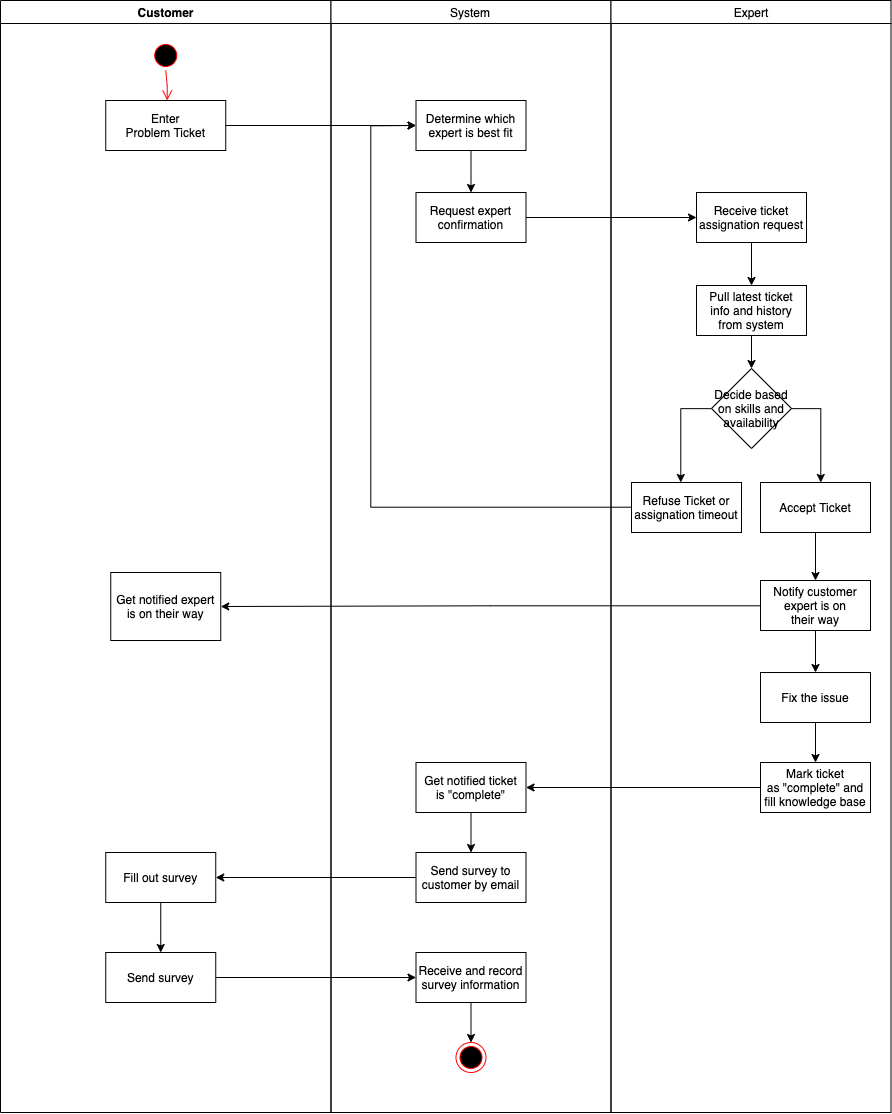

The diagram above was exported from draw.io. Its source (the exported page's mxGraphModel, read from the mxfile embedded in the PNG):
<mxGraphModel dx="6929" dy="5671" grid="1" gridSize="10" guides="1" tooltips="1" connect="1" arrows="1" fold="1" page="0" pageScale="1" pageWidth="827" pageHeight="1169" math="0" shadow="0">
  <root>
    <mxCell id="H8u1kJ-TSJEYpHcwgaOc-0" />
    <mxCell id="H8u1kJ-TSJEYpHcwgaOc-1" parent="H8u1kJ-TSJEYpHcwgaOc-0" />
    <mxCell id="zNa-BHrBneXGBWh1zonA-0" value="Customer" style="swimlane;whiteSpace=wrap" vertex="1" parent="H8u1kJ-TSJEYpHcwgaOc-1">
      <mxGeometry x="1290" y="128" width="330.5" height="1112" as="geometry" />
    </mxCell>
    <mxCell id="zNa-BHrBneXGBWh1zonA-1" value="" style="ellipse;shape=startState;fillColor=#000000;strokeColor=#ff0000;" vertex="1" parent="zNa-BHrBneXGBWh1zonA-0">
      <mxGeometry x="150.25" y="40" width="30" height="30" as="geometry" />
    </mxCell>
    <mxCell id="zNa-BHrBneXGBWh1zonA-2" value="" style="edgeStyle=elbowEdgeStyle;elbow=horizontal;verticalAlign=bottom;endArrow=open;endSize=8;strokeColor=#FF0000;endFill=1;rounded=0" edge="1" parent="zNa-BHrBneXGBWh1zonA-0" source="zNa-BHrBneXGBWh1zonA-1" target="zNa-BHrBneXGBWh1zonA-3">
      <mxGeometry x="100" y="40" as="geometry">
        <mxPoint x="115" y="110" as="targetPoint" />
      </mxGeometry>
    </mxCell>
    <mxCell id="zNa-BHrBneXGBWh1zonA-3" value="Enter &#10;Problem Ticket" style="" vertex="1" parent="zNa-BHrBneXGBWh1zonA-0">
      <mxGeometry x="105.25" y="100" width="120" height="50" as="geometry" />
    </mxCell>
    <mxCell id="zNa-BHrBneXGBWh1zonA-4" value="Get notified expert &#10;is on their way" style="" vertex="1" parent="zNa-BHrBneXGBWh1zonA-0">
      <mxGeometry x="110.25" y="572" width="110" height="68" as="geometry" />
    </mxCell>
    <mxCell id="zNa-BHrBneXGBWh1zonA-5" style="edgeStyle=orthogonalEdgeStyle;rounded=0;orthogonalLoop=1;jettySize=auto;html=1;" edge="1" parent="zNa-BHrBneXGBWh1zonA-0" source="zNa-BHrBneXGBWh1zonA-6" target="zNa-BHrBneXGBWh1zonA-7">
      <mxGeometry relative="1" as="geometry" />
    </mxCell>
    <mxCell id="zNa-BHrBneXGBWh1zonA-6" value="Fill out survey" style="" vertex="1" parent="zNa-BHrBneXGBWh1zonA-0">
      <mxGeometry x="105.25" y="852" width="110" height="50" as="geometry" />
    </mxCell>
    <mxCell id="zNa-BHrBneXGBWh1zonA-7" value="Send survey" style="" vertex="1" parent="zNa-BHrBneXGBWh1zonA-0">
      <mxGeometry x="105.25" y="952" width="110" height="50" as="geometry" />
    </mxCell>
    <mxCell id="zNa-BHrBneXGBWh1zonA-8" value="System" style="swimlane;whiteSpace=wrap;fontStyle=0" vertex="1" parent="H8u1kJ-TSJEYpHcwgaOc-1">
      <mxGeometry x="1620.5" y="128" width="280" height="1112" as="geometry" />
    </mxCell>
    <mxCell id="zNa-BHrBneXGBWh1zonA-9" style="edgeStyle=orthogonalEdgeStyle;rounded=0;orthogonalLoop=1;jettySize=auto;html=1;" edge="1" parent="zNa-BHrBneXGBWh1zonA-8" source="zNa-BHrBneXGBWh1zonA-10">
      <mxGeometry relative="1" as="geometry">
        <mxPoint x="140" y="191.99999999999977" as="targetPoint" />
      </mxGeometry>
    </mxCell>
    <mxCell id="zNa-BHrBneXGBWh1zonA-10" value="Determine which &#10;expert is best fit" style="" vertex="1" parent="zNa-BHrBneXGBWh1zonA-8">
      <mxGeometry x="85" y="100" width="110" height="50" as="geometry" />
    </mxCell>
    <mxCell id="zNa-BHrBneXGBWh1zonA-11" style="edgeStyle=orthogonalEdgeStyle;rounded=0;orthogonalLoop=1;jettySize=auto;html=1;entryX=0.5;entryY=0;entryDx=0;entryDy=0;" edge="1" parent="zNa-BHrBneXGBWh1zonA-8" source="zNa-BHrBneXGBWh1zonA-12" target="zNa-BHrBneXGBWh1zonA-13">
      <mxGeometry relative="1" as="geometry" />
    </mxCell>
    <mxCell id="zNa-BHrBneXGBWh1zonA-12" value="Get notified ticket &#10;is &quot;complete&quot;" style="" vertex="1" parent="zNa-BHrBneXGBWh1zonA-8">
      <mxGeometry x="85" y="762" width="110" height="50" as="geometry" />
    </mxCell>
    <mxCell id="zNa-BHrBneXGBWh1zonA-13" value="Send survey to &#10;customer by email" style="" vertex="1" parent="zNa-BHrBneXGBWh1zonA-8">
      <mxGeometry x="85" y="852" width="110" height="50" as="geometry" />
    </mxCell>
    <mxCell id="zNa-BHrBneXGBWh1zonA-14" style="edgeStyle=orthogonalEdgeStyle;rounded=0;orthogonalLoop=1;jettySize=auto;html=1;entryX=0.5;entryY=0;entryDx=0;entryDy=0;" edge="1" parent="zNa-BHrBneXGBWh1zonA-8" source="zNa-BHrBneXGBWh1zonA-15" target="zNa-BHrBneXGBWh1zonA-16">
      <mxGeometry relative="1" as="geometry" />
    </mxCell>
    <mxCell id="zNa-BHrBneXGBWh1zonA-15" value="Receive and record &#10;survey information" style="" vertex="1" parent="zNa-BHrBneXGBWh1zonA-8">
      <mxGeometry x="85" y="952" width="110" height="50" as="geometry" />
    </mxCell>
    <mxCell id="zNa-BHrBneXGBWh1zonA-16" value="" style="ellipse;html=1;shape=endState;fillColor=#000000;strokeColor=#ff0000;" vertex="1" parent="zNa-BHrBneXGBWh1zonA-8">
      <mxGeometry x="125" y="1042" width="30" height="30" as="geometry" />
    </mxCell>
    <mxCell id="zNa-BHrBneXGBWh1zonA-17" value="Request expert &#10;confirmation" style="" vertex="1" parent="zNa-BHrBneXGBWh1zonA-8">
      <mxGeometry x="85" y="192" width="110" height="50" as="geometry" />
    </mxCell>
    <mxCell id="zNa-BHrBneXGBWh1zonA-18" style="edgeStyle=orthogonalEdgeStyle;rounded=0;orthogonalLoop=1;jettySize=auto;html=1;entryX=0;entryY=0.5;entryDx=0;entryDy=0;exitX=1;exitY=0.5;exitDx=0;exitDy=0;" edge="1" parent="H8u1kJ-TSJEYpHcwgaOc-1" source="zNa-BHrBneXGBWh1zonA-3" target="zNa-BHrBneXGBWh1zonA-10">
      <mxGeometry relative="1" as="geometry" />
    </mxCell>
    <mxCell id="zNa-BHrBneXGBWh1zonA-19" value="Expert" style="swimlane;whiteSpace=wrap;fontStyle=0" vertex="1" parent="H8u1kJ-TSJEYpHcwgaOc-1">
      <mxGeometry x="1900.5" y="128" width="280" height="1112" as="geometry" />
    </mxCell>
    <mxCell id="zNa-BHrBneXGBWh1zonA-20" style="edgeStyle=orthogonalEdgeStyle;rounded=0;orthogonalLoop=1;jettySize=auto;html=1;entryX=0.5;entryY=0;entryDx=0;entryDy=0;" edge="1" parent="zNa-BHrBneXGBWh1zonA-19" source="zNa-BHrBneXGBWh1zonA-21" target="zNa-BHrBneXGBWh1zonA-25">
      <mxGeometry relative="1" as="geometry" />
    </mxCell>
    <mxCell id="zNa-BHrBneXGBWh1zonA-21" value="Accept Ticket" style="" vertex="1" parent="zNa-BHrBneXGBWh1zonA-19">
      <mxGeometry x="149.5" y="482" width="110" height="50" as="geometry" />
    </mxCell>
    <mxCell id="zNa-BHrBneXGBWh1zonA-22" style="edgeStyle=orthogonalEdgeStyle;rounded=0;orthogonalLoop=1;jettySize=auto;html=1;" edge="1" parent="zNa-BHrBneXGBWh1zonA-19" source="zNa-BHrBneXGBWh1zonA-23" target="zNa-BHrBneXGBWh1zonA-33">
      <mxGeometry relative="1" as="geometry" />
    </mxCell>
    <mxCell id="zNa-BHrBneXGBWh1zonA-23" value="Pull latest ticket &#10;info and history&#10;from system" style="" vertex="1" parent="zNa-BHrBneXGBWh1zonA-19">
      <mxGeometry x="85.5" y="285" width="110" height="50" as="geometry" />
    </mxCell>
    <mxCell id="zNa-BHrBneXGBWh1zonA-24" style="edgeStyle=orthogonalEdgeStyle;rounded=0;orthogonalLoop=1;jettySize=auto;html=1;" edge="1" parent="zNa-BHrBneXGBWh1zonA-19" source="zNa-BHrBneXGBWh1zonA-25" target="zNa-BHrBneXGBWh1zonA-27">
      <mxGeometry relative="1" as="geometry" />
    </mxCell>
    <mxCell id="zNa-BHrBneXGBWh1zonA-25" value="Notify customer &#10;expert is on &#10;their way" style="" vertex="1" parent="zNa-BHrBneXGBWh1zonA-19">
      <mxGeometry x="149.5" y="580" width="110" height="50" as="geometry" />
    </mxCell>
    <mxCell id="zNa-BHrBneXGBWh1zonA-26" style="edgeStyle=orthogonalEdgeStyle;rounded=0;orthogonalLoop=1;jettySize=auto;html=1;entryX=0.5;entryY=0;entryDx=0;entryDy=0;" edge="1" parent="zNa-BHrBneXGBWh1zonA-19" source="zNa-BHrBneXGBWh1zonA-27" target="zNa-BHrBneXGBWh1zonA-28">
      <mxGeometry relative="1" as="geometry" />
    </mxCell>
    <mxCell id="zNa-BHrBneXGBWh1zonA-27" value="Fix the issue" style="" vertex="1" parent="zNa-BHrBneXGBWh1zonA-19">
      <mxGeometry x="149.5" y="672" width="110" height="50" as="geometry" />
    </mxCell>
    <mxCell id="zNa-BHrBneXGBWh1zonA-28" value="Mark ticket &#10;as &quot;complete&quot; and &#10;fill knowledge base" style="" vertex="1" parent="zNa-BHrBneXGBWh1zonA-19">
      <mxGeometry x="149.5" y="762" width="110" height="50" as="geometry" />
    </mxCell>
    <mxCell id="zNa-BHrBneXGBWh1zonA-29" style="edgeStyle=orthogonalEdgeStyle;rounded=0;orthogonalLoop=1;jettySize=auto;html=1;entryX=0.5;entryY=0;entryDx=0;entryDy=0;" edge="1" parent="zNa-BHrBneXGBWh1zonA-19" source="zNa-BHrBneXGBWh1zonA-30" target="zNa-BHrBneXGBWh1zonA-23">
      <mxGeometry relative="1" as="geometry" />
    </mxCell>
    <mxCell id="zNa-BHrBneXGBWh1zonA-30" value="Receive ticket &#10;assignation request" style="" vertex="1" parent="zNa-BHrBneXGBWh1zonA-19">
      <mxGeometry x="85.5" y="192" width="110" height="50" as="geometry" />
    </mxCell>
    <mxCell id="zNa-BHrBneXGBWh1zonA-31" style="edgeStyle=orthogonalEdgeStyle;rounded=0;orthogonalLoop=1;jettySize=auto;html=1;" edge="1" parent="zNa-BHrBneXGBWh1zonA-19" source="zNa-BHrBneXGBWh1zonA-33" target="zNa-BHrBneXGBWh1zonA-21">
      <mxGeometry relative="1" as="geometry">
        <Array as="points">
          <mxPoint x="210" y="408" />
        </Array>
      </mxGeometry>
    </mxCell>
    <mxCell id="zNa-BHrBneXGBWh1zonA-32" style="edgeStyle=orthogonalEdgeStyle;rounded=0;orthogonalLoop=1;jettySize=auto;html=1;" edge="1" parent="zNa-BHrBneXGBWh1zonA-19" source="zNa-BHrBneXGBWh1zonA-33" target="zNa-BHrBneXGBWh1zonA-34">
      <mxGeometry relative="1" as="geometry">
        <Array as="points">
          <mxPoint x="70" y="408" />
        </Array>
      </mxGeometry>
    </mxCell>
    <mxCell id="zNa-BHrBneXGBWh1zonA-33" value="Decide based on skills and availability" style="rhombus;whiteSpace=wrap;html=1;" vertex="1" parent="zNa-BHrBneXGBWh1zonA-19">
      <mxGeometry x="100.5" y="368" width="80" height="80" as="geometry" />
    </mxCell>
    <mxCell id="zNa-BHrBneXGBWh1zonA-34" value="Refuse Ticket or &#10;assignation timeout" style="" vertex="1" parent="zNa-BHrBneXGBWh1zonA-19">
      <mxGeometry x="20.5" y="482" width="110" height="50" as="geometry" />
    </mxCell>
    <mxCell id="zNa-BHrBneXGBWh1zonA-35" style="edgeStyle=orthogonalEdgeStyle;rounded=0;orthogonalLoop=1;jettySize=auto;html=1;entryX=1;entryY=0.5;entryDx=0;entryDy=0;" edge="1" parent="H8u1kJ-TSJEYpHcwgaOc-1" source="zNa-BHrBneXGBWh1zonA-28" target="zNa-BHrBneXGBWh1zonA-12">
      <mxGeometry relative="1" as="geometry" />
    </mxCell>
    <mxCell id="zNa-BHrBneXGBWh1zonA-36" style="edgeStyle=orthogonalEdgeStyle;rounded=0;orthogonalLoop=1;jettySize=auto;html=1;entryX=0;entryY=0.5;entryDx=0;entryDy=0;" edge="1" parent="H8u1kJ-TSJEYpHcwgaOc-1" source="zNa-BHrBneXGBWh1zonA-7" target="zNa-BHrBneXGBWh1zonA-15">
      <mxGeometry relative="1" as="geometry" />
    </mxCell>
    <mxCell id="zNa-BHrBneXGBWh1zonA-37" style="edgeStyle=orthogonalEdgeStyle;rounded=0;orthogonalLoop=1;jettySize=auto;html=1;entryX=0;entryY=0.5;entryDx=0;entryDy=0;" edge="1" parent="H8u1kJ-TSJEYpHcwgaOc-1" source="zNa-BHrBneXGBWh1zonA-17" target="zNa-BHrBneXGBWh1zonA-30">
      <mxGeometry relative="1" as="geometry" />
    </mxCell>
    <mxCell id="zNa-BHrBneXGBWh1zonA-38" style="edgeStyle=orthogonalEdgeStyle;rounded=0;orthogonalLoop=1;jettySize=auto;html=1;entryX=0;entryY=0.5;entryDx=0;entryDy=0;" edge="1" parent="H8u1kJ-TSJEYpHcwgaOc-1" source="zNa-BHrBneXGBWh1zonA-34" target="zNa-BHrBneXGBWh1zonA-10">
      <mxGeometry relative="1" as="geometry">
        <Array as="points">
          <mxPoint x="1660" y="635" />
          <mxPoint x="1660" y="253" />
        </Array>
      </mxGeometry>
    </mxCell>
    <mxCell id="zNa-BHrBneXGBWh1zonA-39" style="edgeStyle=orthogonalEdgeStyle;rounded=0;orthogonalLoop=1;jettySize=auto;html=1;entryX=1;entryY=0.5;entryDx=0;entryDy=0;" edge="1" parent="H8u1kJ-TSJEYpHcwgaOc-1" source="zNa-BHrBneXGBWh1zonA-25" target="zNa-BHrBneXGBWh1zonA-4">
      <mxGeometry relative="1" as="geometry" />
    </mxCell>
    <mxCell id="zNa-BHrBneXGBWh1zonA-40" style="edgeStyle=orthogonalEdgeStyle;rounded=0;orthogonalLoop=1;jettySize=auto;html=1;entryX=1;entryY=0.5;entryDx=0;entryDy=0;" edge="1" parent="H8u1kJ-TSJEYpHcwgaOc-1" source="zNa-BHrBneXGBWh1zonA-13" target="zNa-BHrBneXGBWh1zonA-6">
      <mxGeometry relative="1" as="geometry" />
    </mxCell>
  </root>
</mxGraphModel>